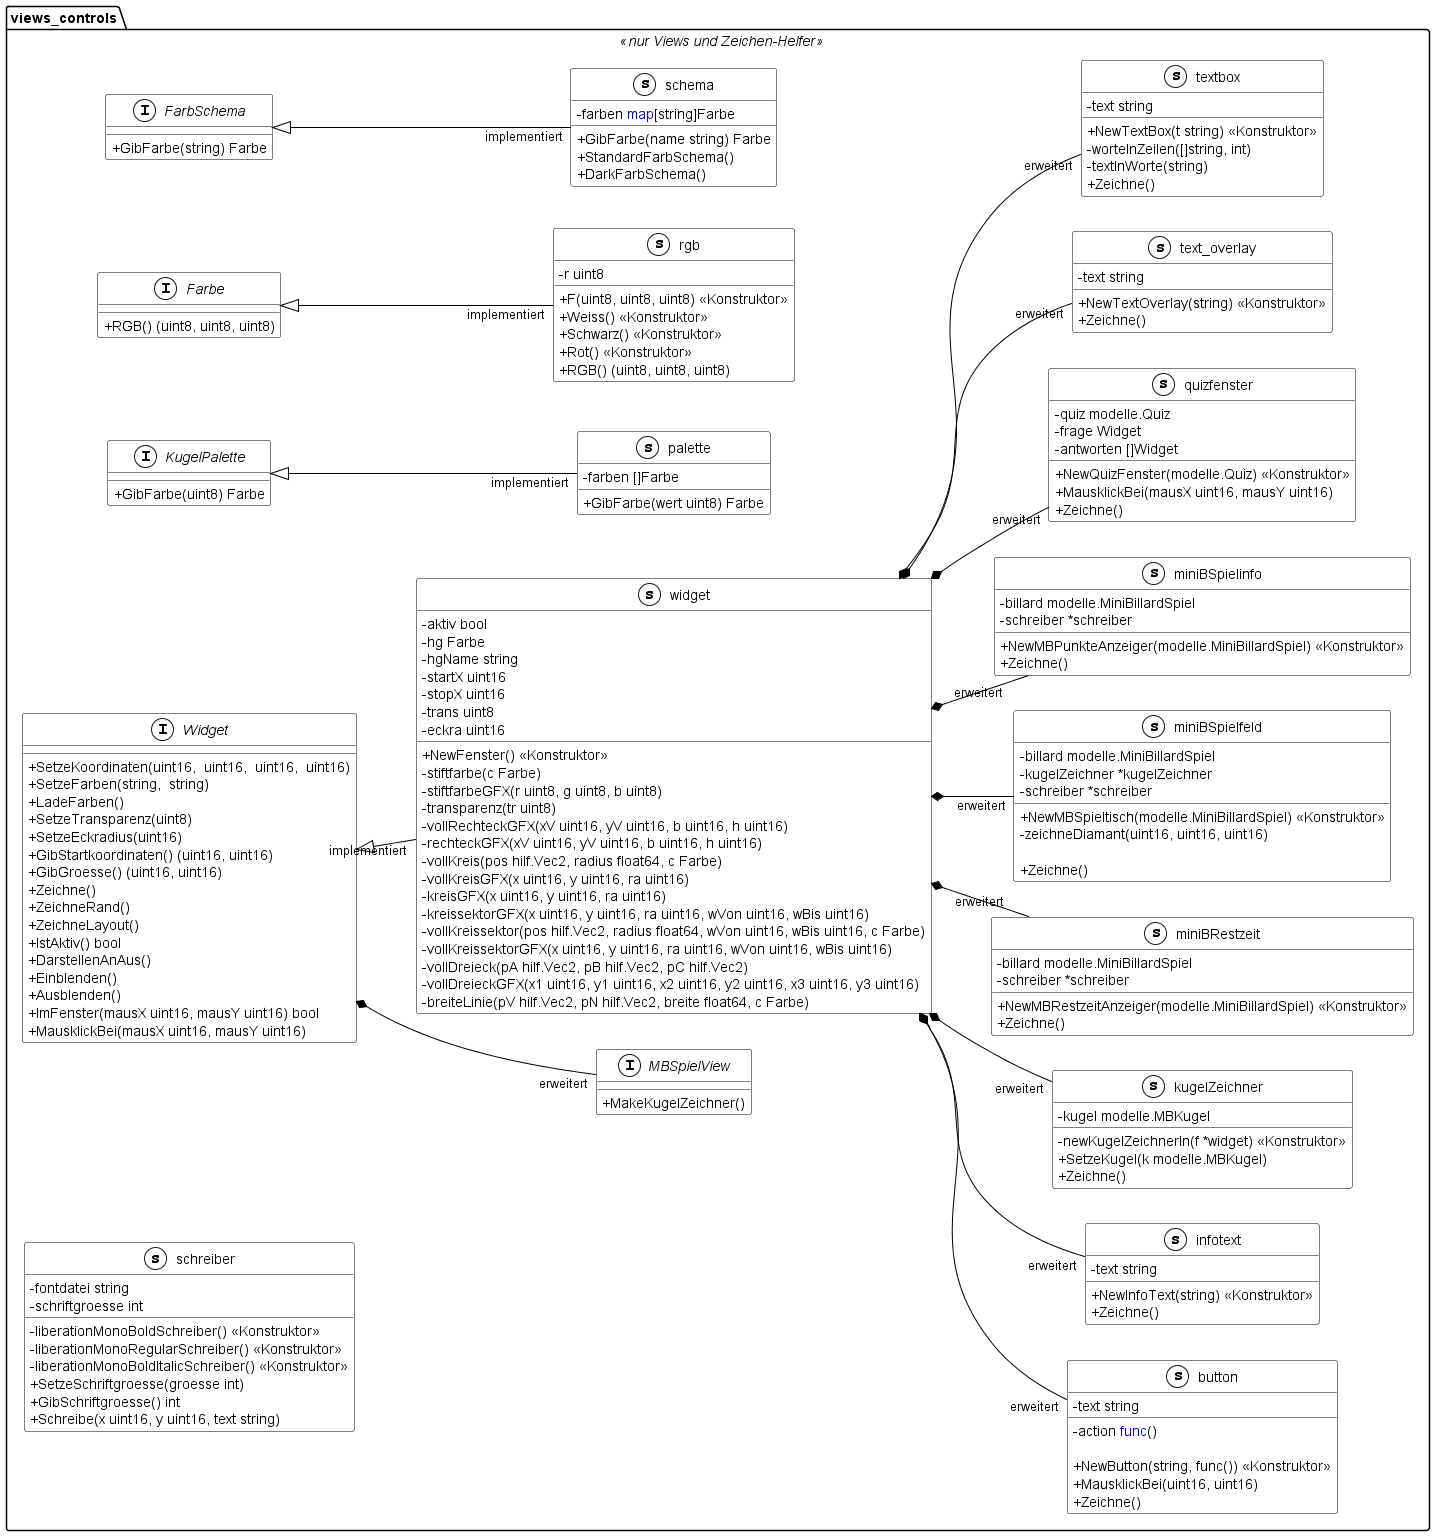

The diagram above was rendered by PlantUML. Its source (embedded in the PNG):
@startuml
skinparam classAttributeIconSize 0
skinparam class {
BackgroundColor White
ArrowColor Black
BorderColor Black
}
left to right direction
namespace views_controls << nur Views und Zeichen-Helfer >> {
    interface FarbSchema << (I,White) >> {
        + GibFarbe(string) Farbe
    }
    interface Farbe << (I,White) >> {
        + RGB() (uint8, uint8, uint8)
    }
    interface KugelPalette << (I,White) >> {
        + GibFarbe(uint8) Farbe
    }
    interface MBSpielView << (I,White) >> {
        + MakeKugelZeichner() 
    }
    interface Widget << (I,White) >> {
        + SetzeKoordinaten(uint16,  uint16,  uint16,  uint16) 
        + SetzeFarben(string,  string) 
        + LadeFarben() 
        + SetzeTransparenz(uint8) 
        + SetzeEckradius(uint16) 
        + GibStartkoordinaten() (uint16, uint16)
        + GibGroesse() (uint16, uint16)
        + Zeichne() 
        + ZeichneRand() 
        + ZeichneLayout() 
        + IstAktiv() bool
        + DarstellenAnAus() 
        + Einblenden() 
        + Ausblenden() 
        + ImFenster(mausX uint16, mausY uint16) bool
        + MausklickBei(mausX uint16, mausY uint16) 
    }
    class button << (s,White) >> {
        - text string
        - action <font color=blue>func</font>() 

        + NewButton(string, func()) << Konstruktor >>
        + MausklickBei(uint16, uint16) 
        + Zeichne() 
    }
    class infotext << (s,White) >> {
        - text string

        + NewInfoText(string) << Konstruktor >>
        + Zeichne() 
    }
    class kugelZeichner << (s,White) >> {
        - kugel modelle.MBKugel

        - newKugelZeichnerIn(f *widget) << Konstruktor >>
        + SetzeKugel(k modelle.MBKugel) 
        + Zeichne() 
    }
    class miniBRestzeit << (s,White) >> {
        - billard modelle.MiniBillardSpiel
        - schreiber *schreiber

        + NewMBRestzeitAnzeiger(modelle.MiniBillardSpiel) << Konstruktor >>
        + Zeichne() 
    }
    class miniBSpielfeld << (s,White) >> {
        - billard modelle.MiniBillardSpiel
        - kugelZeichner *kugelZeichner
        - schreiber *schreiber

        + NewMBSpieltisch(modelle.MiniBillardSpiel) << Konstruktor >>
        - zeichneDiamant(uint16, uint16, uint16) 

        + Zeichne() 
    }
    class miniBSpielinfo << (s,White) >> {
        - billard modelle.MiniBillardSpiel
        - schreiber *schreiber

        + NewMBPunkteAnzeiger(modelle.MiniBillardSpiel) << Konstruktor >>
        + Zeichne() 
    }
    class palette << (s,White) >> {
        - farben []Farbe

        + GibFarbe(wert uint8) Farbe
    }
    class quizfenster << (s,White) >> {
        - quiz modelle.Quiz
        - frage Widget
        - antworten []Widget

        + NewQuizFenster(modelle.Quiz) << Konstruktor >>
        + MausklickBei(mausX uint16, mausY uint16) 
        + Zeichne() 
    }
    class rgb << (s,White) >> {
        - r uint8

        + F(uint8, uint8, uint8) << Konstruktor >>
        + Weiss() << Konstruktor >>
        + Schwarz() << Konstruktor >>
        + Rot() << Konstruktor >>
        + RGB() (uint8, uint8, uint8)
    }
    class schema << (s,White) >> {
        - farben <font color=blue>map</font>[string]Farbe

        + GibFarbe(name string) Farbe
        + StandardFarbSchema()
        + DarkFarbSchema()
    }
    class schreiber << (s,White) >> {
        - fontdatei string
        - schriftgroesse int

        - liberationMonoBoldSchreiber() << Konstruktor >>
        - liberationMonoRegularSchreiber() << Konstruktor >>
        - liberationMonoBoldItalicSchreiber() << Konstruktor >>
        + SetzeSchriftgroesse(groesse int)
        + GibSchriftgroesse() int
        + Schreibe(x uint16, y uint16, text string) 
    }
    class text_overlay << (s,White) >> {
        - text string

        + NewTextOverlay(string) << Konstruktor >>
        + Zeichne() 
    }
    class textbox << (s,White) >> {
        - text string

        + NewTextBox(t string) << Konstruktor >>
        - worteInZeilen([]string, int)
        - textInWorte(string)
        + Zeichne()
    }
    class widget << (s,White) >> {
        - aktiv bool
        - hg Farbe
        - hgName string
        - startX uint16
        - stopX uint16
        - trans uint8
        - eckra uint16

        + NewFenster() << Konstruktor >>
        - stiftfarbe(c Farbe) 
        - stiftfarbeGFX(r uint8, g uint8, b uint8) 
        - transparenz(tr uint8) 
        - vollRechteckGFX(xV uint16, yV uint16, b uint16, h uint16) 
        - rechteckGFX(xV uint16, yV uint16, b uint16, h uint16) 
        - vollKreis(pos hilf.Vec2, radius float64, c Farbe) 
        - vollKreisGFX(x uint16, y uint16, ra uint16) 
        - kreisGFX(x uint16, y uint16, ra uint16) 
        - kreissektorGFX(x uint16, y uint16, ra uint16, wVon uint16, wBis uint16) 
        - vollKreissektor(pos hilf.Vec2, radius float64, wVon uint16, wBis uint16, c Farbe) 
        - vollKreissektorGFX(x uint16, y uint16, ra uint16, wVon uint16, wBis uint16) 
        - vollDreieck(pA hilf.Vec2, pB hilf.Vec2, pC hilf.Vec2) 
        - vollDreieckGFX(x1 uint16, y1 uint16, x2 uint16, y2 uint16, x3 uint16, y3 uint16) 
        - breiteLinie(pV hilf.Vec2, pN hilf.Vec2, breite float64, c Farbe) 
    }
}
"views_controls.Widget" *-- "erweitert""views_controls.MBSpielView"
"views_controls.widget" *-- "erweitert""views_controls.button"
"views_controls.widget" *-- "erweitert""views_controls.infotext"
"views_controls.widget" *-- "erweitert""views_controls.kugelZeichner"
"views_controls.widget" *-- "erweitert""views_controls.miniBRestzeit"
"views_controls.widget" *-- "erweitert""views_controls.miniBSpielfeld"
"views_controls.widget" *-- "erweitert""views_controls.miniBSpielinfo"
"views_controls.widget" *-- "erweitert""views_controls.quizfenster"
"views_controls.widget" *-- "erweitert""views_controls.text_overlay"
"views_controls.widget" *-- "erweitert""views_controls.textbox"

"views_controls.KugelPalette" <|-- "implementiert""views_controls.palette"
"views_controls.Farbe" <|-- "implementiert""views_controls.rgb"
"views_controls.FarbSchema" <|-- "implementiert""views_controls.schema"
"views_controls.Widget" <|-- "implementiert""views_controls.widget"

@enduml